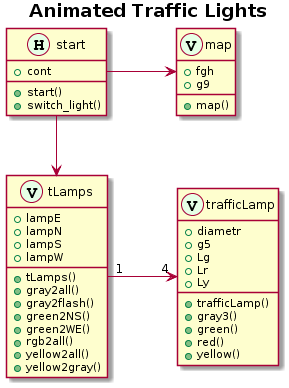

The diagram above was rendered by PlantUML. Its source (embedded in the PNG):
@startuml
title <b>Animated Traffic Lights</b>
         class start << (H,#E6FFE6)  >> {
             +cont
             +start()
             +switch_light()
         }
         class map << (V,#E6FFE6)  >> {
             +fgh
             +g9
             +map()
         }
         class trafficLamp << (V,#E6FFE6)  >> {
             +diametr
             +g5
             +Lg
             +Lr
             +Ly
             +trafficLamp()
             +gray3()
             +green()
             +red()
             +yellow()
         }
         class tLamps << (V,#E6FFE6)  >> {
             +lampE
             +lampN
             +lampS
             +lampW
             +tLamps()
             +gray2all()
             +gray2flash()
             +green2NS()
             +green2WE()
             +rgb2all()
             +yellow2all()
             +yellow2gray()
         }
     start -right-> map
     start -down-> tLamps
     tLamps "1" -right-> "4" trafficLamp : " "
@enduml